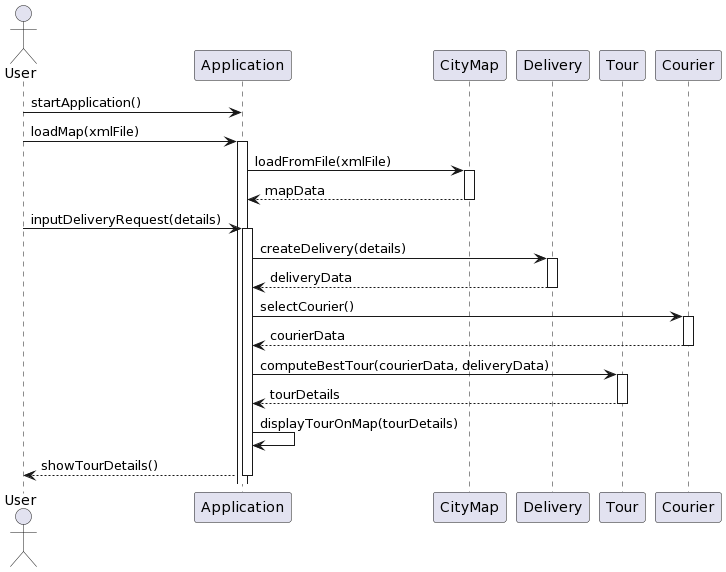

The diagram above was rendered by PlantUML. Its source (embedded in the PNG):
@startuml
actor User
participant Application
participant CityMap
participant Delivery
participant Tour
participant Courier

User -> Application: startApplication()
User -> Application: loadMap(xmlFile)
activate Application
Application -> CityMap: loadFromFile(xmlFile)
activate CityMap
CityMap --> Application: mapData
deactivate CityMap

User -> Application: inputDeliveryRequest(details)
activate Application
Application -> Delivery: createDelivery(details)
activate Delivery
Delivery --> Application: deliveryData
deactivate Delivery

Application -> Courier: selectCourier()
activate Courier
Courier --> Application: courierData
deactivate Courier

Application -> Tour: computeBestTour(courierData, deliveryData)
activate Tour
Tour --> Application: tourDetails
deactivate Tour

Application -> Application: displayTourOnMap(tourDetails)
User <-- Application: showTourDetails()
deactivate Application
@enduml